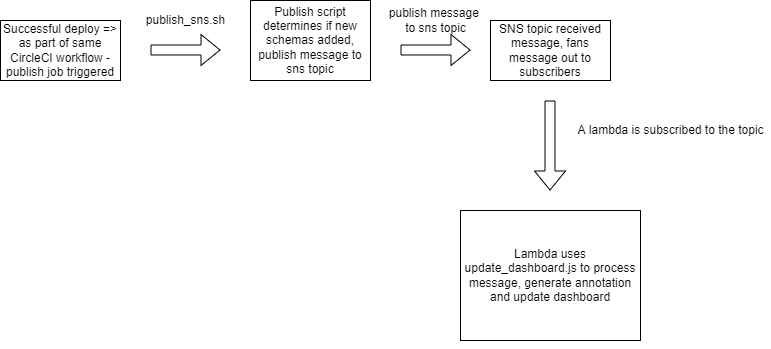

The diagram above was exported from draw.io. Its source (the exported page's mxGraphModel, read from the mxfile embedded in the PNG):
<mxGraphModel dx="1286" dy="882" grid="1" gridSize="10" guides="1" tooltips="1" connect="1" arrows="1" fold="1" page="1" pageScale="1" pageWidth="850" pageHeight="1100" math="0" shadow="0">
  <root>
    <mxCell id="0" />
    <mxCell id="1" parent="0" />
    <mxCell id="Uvinu8Qf-16AqAOF1CUG-1" value="Successful deploy =&amp;gt; as part of same CircleCI workflow -publish job triggered" style="rounded=0;whiteSpace=wrap;html=1;" vertex="1" parent="1">
      <mxGeometry x="40" y="90" width="120" height="60" as="geometry" />
    </mxCell>
    <mxCell id="Uvinu8Qf-16AqAOF1CUG-2" value="" style="shape=flexArrow;endArrow=classic;html=1;rounded=0;" edge="1" parent="1">
      <mxGeometry width="50" height="50" relative="1" as="geometry">
        <mxPoint x="190" y="119.5" as="sourcePoint" />
        <mxPoint x="260" y="119.5" as="targetPoint" />
      </mxGeometry>
    </mxCell>
    <mxCell id="Uvinu8Qf-16AqAOF1CUG-3" value="publish_sns.sh" style="text;html=1;align=center;verticalAlign=middle;resizable=0;points=[];autosize=1;strokeColor=none;fillColor=none;" vertex="1" parent="1">
      <mxGeometry x="180" y="80" width="90" height="20" as="geometry" />
    </mxCell>
    <mxCell id="Uvinu8Qf-16AqAOF1CUG-4" value="Publish script determines if new schemas added, publish message to sns topic" style="rounded=0;whiteSpace=wrap;html=1;" vertex="1" parent="1">
      <mxGeometry x="290" y="70" width="120" height="80" as="geometry" />
    </mxCell>
    <mxCell id="Uvinu8Qf-16AqAOF1CUG-5" value="" style="shape=flexArrow;endArrow=classic;html=1;rounded=0;" edge="1" parent="1">
      <mxGeometry width="50" height="50" relative="1" as="geometry">
        <mxPoint x="440" y="119.5" as="sourcePoint" />
        <mxPoint x="510" y="119.5" as="targetPoint" />
      </mxGeometry>
    </mxCell>
    <mxCell id="Uvinu8Qf-16AqAOF1CUG-6" value="publish message &lt;br&gt;to sns topic" style="text;html=1;align=center;verticalAlign=middle;resizable=0;points=[];autosize=1;strokeColor=none;fillColor=none;" vertex="1" parent="1">
      <mxGeometry x="420" y="75" width="110" height="30" as="geometry" />
    </mxCell>
    <mxCell id="Uvinu8Qf-16AqAOF1CUG-7" value="SNS topic received message, fans message out to subscribers" style="rounded=0;whiteSpace=wrap;html=1;" vertex="1" parent="1">
      <mxGeometry x="530" y="90" width="120" height="60" as="geometry" />
    </mxCell>
    <mxCell id="Uvinu8Qf-16AqAOF1CUG-11" value="" style="shape=flexArrow;endArrow=classic;html=1;rounded=0;" edge="1" parent="1">
      <mxGeometry width="50" height="50" relative="1" as="geometry">
        <mxPoint x="589.5" y="170" as="sourcePoint" />
        <mxPoint x="589.5" y="260" as="targetPoint" />
      </mxGeometry>
    </mxCell>
    <mxCell id="Uvinu8Qf-16AqAOF1CUG-12" value="A lambda is subscribed to the topic" style="text;html=1;align=center;verticalAlign=middle;resizable=0;points=[];autosize=1;strokeColor=none;fillColor=none;" vertex="1" parent="1">
      <mxGeometry x="610" y="190" width="200" height="20" as="geometry" />
    </mxCell>
    <mxCell id="Uvinu8Qf-16AqAOF1CUG-14" value="Lambda uses update_dashboard.js to process message, generate annotation and update dashboard" style="rounded=0;whiteSpace=wrap;html=1;" vertex="1" parent="1">
      <mxGeometry x="500" y="280" width="180" height="130" as="geometry" />
    </mxCell>
    <mxCell id="Uvinu8Qf-16AqAOF1CUG-15" style="edgeStyle=orthogonalEdgeStyle;rounded=0;orthogonalLoop=1;jettySize=auto;html=1;exitX=0.5;exitY=1;exitDx=0;exitDy=0;" edge="1" parent="1" source="Uvinu8Qf-16AqAOF1CUG-14" target="Uvinu8Qf-16AqAOF1CUG-14">
      <mxGeometry relative="1" as="geometry" />
    </mxCell>
  </root>
</mxGraphModel>